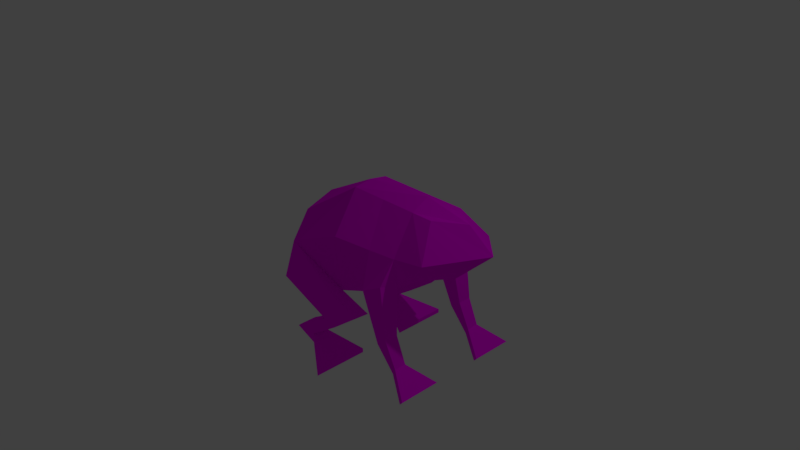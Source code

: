 # Source: froggerPlayer.blend  (saved by Blender 2.78.0; exported with 4.5.12 LTS)
import bpy
from mathutils import Matrix  # noqa: F401  (used for matrix-valued properties, if any)

bpy.ops.wm.read_factory_settings(use_empty=True)
scene = bpy.context.scene
scene.name = 'Scene'

# ---- collections
col_collection_1 = bpy.data.collections.new('Collection 1'); scene.collection.children.link(col_collection_1)

# ---- images (referenced by path relative to the original .blend; pixels are not part of the script)
import os
ASSET_DIR = os.environ.get("B2B_ASSET_DIR", "")  # directory of the original .blend (textures are referenced by path, not embedded)
HERE = os.path.dirname(os.path.abspath(__file__))  # packed textures are extracted next to this script under _unpacked/

def load_image(name, relpath, width, height, colorspace="sRGB"):
    """Load a texture the original file referenced (path relative to the .blend, or extracted next to this script)."""
    p = next((c for c in (os.path.join(HERE, relpath), os.path.join(ASSET_DIR, relpath)) if relpath and os.path.exists(c)), "")
    if p:
        img = bpy.data.images.load(p, check_existing=True)
        img.name = name
    else:  # same state as the original file: an image datablock whose file is absent (Cycles renders it pink)
        img = bpy.data.images.new(name, width, height)
        img.source = "FILE"
        img.filepath = "//" + (relpath or name)
    img.colorspace_settings.name = colorspace
    return img
img_froggertexture_png = load_image('froggerTexture.png', 'froggerTexture.png', 1024, 1024, 'sRGB')

# ---- materials (node trees are filled in below, after node groups)
mat_material = bpy.data.materials.new('Material')
mat_material.alpha_threshold = 0.0
mat_material.roughness = 0.5
mat_material.line_color = (0.0, 0.0, 0.0, 1.0)

# ---- material node trees
mat_material.use_nodes = True; mat_material.node_tree.nodes.clear()
_N = mat_material.node_tree.nodes; _L = mat_material.node_tree.links
n0 = _N.new('ShaderNodeOutputMaterial'); n0.name = 'Material Output'; n0.location = (300, 300)
n1 = _N.new('ShaderNodeBsdfDiffuse'); n1.name = 'Diffuse BSDF'; n1.location = (10, 300)
n2 = _N.new('ShaderNodeTexImage'); n2.name = 'Image Texture'; n2.location = (-180, 300)
n2.width = 140
n2.image = img_froggertexture_png
_L.new(n1.outputs[0], n0.inputs[0])
_L.new(n2.outputs[0], n1.inputs[0])
n0.is_active_output = True

# ---- world
world_world = bpy.data.worlds.new('World'); scene.world = world_world
world_world.color = (0.05088, 0.05088, 0.05088)
world_world.use_sun_shadow = False
world_world.sun_shadow_jitter_overblur = 0.0
world_world.cycles.sampling_method = 'MANUAL'

# ---- cameras
cam_camera = bpy.data.cameras.new('Camera')
cam_camera.clip_end = 100.0
cam_camera.lens = 35.0
cam_camera.sensor_width = 32.0
cam_camera.sensor_height = 18.0
cam_camera.ortho_scale = 7.314
cam_camera.dof.focus_distance = 0.0

# ---- lights
light_lamp = bpy.data.lights.new('Lamp', 'POINT')
light_lamp.transmission_factor = 0.0
light_lamp.cutoff_distance = 30.0
light_lamp.energy = 100.0
light_lamp.shadow_buffer_clip_start = 1.001
light_lamp.shadow_soft_size = 0.1
light_lamp.shadow_maximum_resolution = 0.006
light_lamp.use_absolute_resolution = True

# ---- meshes
me_cube = bpy.data.meshes.new('Cube')
me_cube.from_pydata([(0.9739, 0.4715, 0.1112), (-1.0, 0.4984, -0.5), (1.0, 0.2468, 1.0), (-0.6637, 0.496, 0.5581), (1.0, 0.002253, 0.0), (-1.084, -0.002253, -0.5), (1.0, 0.002253, 1.126), (-0.7629, -0.01646, 0.6472), (-1.0, 0.4984, -0.02157), (-1.148, -0.002253, 0.0), (1.788e-07, 0.4984, -0.3584), (2.384e-07, 0.2468, 1.0), (-1.192e-07, 0.002253, 1.038), (5.96e-08, 0.002253, -0.5861), (2.028, 0.002252, 0.7359), (1.097, 0.4712, 0.2267), (1.294, 0.2468, 1.0), (1.655, 0.002252, 1.0), (1.466, 0.003575, 0.2238), (1.0, 0.5425, 0.5), (0.5, 0.2468, 1.0), (0.6637, 0.5278, -0.06397), (0.08983, 0.6669, 0.5), (0.6376, 0.6, 0.5024), (0.9665, 0.7303, 0.1859), (1.169, 0.7235, -0.9267), (0.6563, 0.7303, 0.01072), (1.209, 0.7235, -0.8472), (-0.05545, 0.5618, -0.6949), (-1.0, 0.6646, -0.5), (0.1386, 0.7649, -0.2961), (-0.05545, 0.7649, -0.6949), (0.1294, 0.5618, -0.7432), (0.5398, 0.5537, -0.4425), (0.1294, 0.7649, -0.7432), (0.5398, 0.7568, -0.4079), (-0.6354, 0.5618, -1.065), (-0.6354, 0.7649, -1.065), (-0.3183, 0.5618, -1.183), (-0.3183, 0.7649, -1.183), (-0.5328, 0.5618, -0.9797), (-0.3173, 0.5618, -1.052), (-0.3173, 0.7649, -1.052), (-0.5328, 0.7649, -0.9797), (0.167, 0.3304, -1.303), (0.167, 1.093, -1.303), (0.1679, 0.3304, -1.243), (0.1679, 1.093, -1.243), (1.169, 0.5559, -0.9267), (1.055, 0.733, -0.5167), (0.9116, 0.733, -0.619), (0.9116, 0.5464, -0.619), (1.055, 0.5464, -0.5167), (1.209, 0.5559, -0.8472), (1.509, 0.3507, -1.081), (1.549, 0.3507, -1.037), (1.549, 0.9287, -1.037), (1.509, 0.9287, -1.081), (1.475, 0.5631, 0.5959), (0.9739, -0.4715, 0.1112), (-1.0, -0.4984, -0.5), (1.0, -0.2468, 1.0), (-0.6637, -0.496, 0.5581), (-1.0, -0.4984, -0.02157), (1.788e-07, -0.4984, -0.3584), (2.384e-07, -0.2468, 1.0), (1.097, -0.4712, 0.2267), (1.294, -0.2468, 1.0), (1.0, -0.5425, 0.5), (0.5, -0.2468, 1.0), (0.6637, -0.5278, -0.06397), (0.08983, -0.6669, 0.5), (0.6376, -0.6, 0.5024), (0.9665, -0.7303, 0.1859), (1.169, -0.7235, -0.9267), (0.6563, -0.7303, 0.01072), (1.209, -0.7235, -0.8472), (-0.05545, -0.5618, -0.6949), (-1.0, -0.6646, -0.5), (0.1386, -0.7649, -0.2961), (-0.05545, -0.7649, -0.6949), (0.1294, -0.5618, -0.7432), (0.5398, -0.5537, -0.4425), (0.1294, -0.7649, -0.7432), (0.5398, -0.7568, -0.4079), (-0.6354, -0.5618, -1.065), (-0.6354, -0.7649, -1.065), (-0.3183, -0.5618, -1.183), (-0.3183, -0.7649, -1.183), (-0.5328, -0.5618, -0.9797), (-0.3173, -0.5618, -1.052), (-0.3173, -0.7649, -1.052), (-0.5328, -0.7649, -0.9797), (0.167, -0.3304, -1.303), (0.167, -1.093, -1.303), (0.1679, -0.3304, -1.243), (0.1679, -1.093, -1.243), (1.169, -0.5559, -0.9267), (1.055, -0.733, -0.5167), (0.9116, -0.733, -0.619), (0.9116, -0.5464, -0.619), (1.055, -0.5464, -0.5167), (1.209, -0.5559, -0.8472), (1.509, -0.3507, -1.081), (1.549, -0.3507, -1.037), (1.549, -0.9287, -1.037), (1.509, -0.9287, -1.081), (1.475, -0.5631, 0.5959)], [], [(9, 7, 3, 8), (28, 10, 1), (2, 6, 17, 16), (11, 3, 7, 12), (10, 13, 5, 1), (11, 22, 8, 3), (1, 5, 9, 8), (23, 21, 10, 22), (0, 4, 13, 10), (2, 20, 11, 12, 6), (10, 21, 0), (15, 58, 14, 18), (4, 0, 15, 18), (0, 19, 58, 15), (20, 23, 22, 11), (2, 19, 23, 20), (0, 21, 51, 52), (19, 24, 26, 23), (19, 0, 24), (21, 23, 26), (27, 53, 55, 56), (30, 10, 33, 35), (30, 31, 29, 8), (28, 1, 29, 31), (8, 10, 30), (1, 8, 29), (33, 32, 34, 35), (10, 28, 32, 33), (41, 40, 36, 38), (31, 30, 35, 34), (36, 37, 39, 38), (41, 38, 44, 46), (40, 43, 37, 36), (43, 42, 39, 37), (31, 34, 42, 43), (28, 31, 43, 40), (34, 32, 41, 42), (32, 28, 40, 41), (47, 46, 44, 45), (42, 41, 46, 47), (38, 39, 45, 44), (39, 42, 47, 45), (52, 51, 48, 53), (26, 24, 49, 50), (24, 0, 52, 49), (21, 26, 50, 51), (51, 50, 25, 48), (49, 52, 53, 27), (50, 49, 27, 25), (55, 54, 57, 56), (25, 27, 56, 57), (48, 25, 57, 54), (53, 48, 54, 55), (58, 19, 2, 16), (14, 58, 16, 17), (8, 22, 10), (9, 63, 62, 7), (77, 60, 64), (61, 67, 17, 6), (65, 12, 7, 62), (64, 60, 5, 13), (65, 62, 63, 71), (60, 63, 9, 5), (72, 71, 64, 70), (59, 64, 13, 4), (61, 6, 12, 65, 69), (64, 59, 70), (66, 18, 14, 107), (4, 18, 66, 59), (59, 66, 107, 68), (69, 65, 71, 72), (61, 69, 72, 68), (59, 101, 100, 70), (68, 72, 75, 73), (68, 73, 59), (70, 75, 72), (76, 105, 104, 102), (79, 84, 82, 64), (79, 63, 78, 80), (77, 80, 78, 60), (63, 79, 64), (60, 78, 63), (82, 84, 83, 81), (64, 82, 81, 77), (90, 87, 85, 89), (80, 83, 84, 79), (85, 87, 88, 86), (90, 95, 93, 87), (89, 85, 86, 92), (92, 86, 88, 91), (80, 92, 91, 83), (77, 89, 92, 80), (83, 91, 90, 81), (81, 90, 89, 77), (96, 94, 93, 95), (91, 96, 95, 90), (87, 93, 94, 88), (88, 94, 96, 91), (101, 102, 97, 100), (75, 99, 98, 73), (73, 98, 101, 59), (70, 100, 99, 75), (100, 97, 74, 99), (98, 76, 102, 101), (99, 74, 76, 98), (104, 105, 106, 103), (74, 106, 105, 76), (97, 103, 106, 74), (102, 104, 103, 97), (107, 67, 61, 68), (14, 17, 67, 107), (63, 64, 71)])
_uv = me_cube.uv_layers.new(name='UVMap')
_uv.uv.foreach_set('vector', [0.07319, 0.3592, 0.1954, 0.3612, 0.1965, 0.4293, 0.1011, 0.4418, 0.1446, 0.5636, 0.154, 0.58, 0.03902, 0.476, 0.5608, 0.4689, 0.5627, 0.3663, 0.9999, 0.3568, 0.7033, 0.5157, 0.3192, 0.4047, 0.1965, 0.4293, 0.1954, 0.3612, 0.3201, 0.3671, 0.2723, 0.7502, 0.2574, 0.8629, 0.02949, 0.863, 0.05116, 0.7502, 0.3192, 0.4047, 0.2815, 0.5073, 0.1011, 0.4418, 0.1965, 0.4293, 0.03902, 0.476, 0.0001353, 0.356, 0.07319, 0.3592, 0.1011, 0.4418, 0.3734, 0.577, 0.2772, 0.656, 0.154, 0.58, 0.2815, 0.5073, 0.5065, 0.7585, 0.5009, 0.8637, 0.2574, 0.8629, 0.2723, 0.7502, 0.5608, 0.4689, 0.4219, 0.4315, 0.3192, 0.4047, 0.3201, 0.3671, 0.5627, 0.3663, 0.154, 0.58, 0.2772, 0.656, 0.2757, 0.6869, 0.9829, 0.6787, 0.9644, 0.8221, 0.8241, 0.8416, 0.8248, 0.7066, 0.5009, 0.8637, 0.5065, 0.7585, 0.5428, 0.7561, 0.6136, 0.8638, 0.382, 0.718, 0.4556, 0.6386, 0.6274, 0.7314, 0.421, 0.7314, 0.4219, 0.4315, 0.3734, 0.577, 0.2815, 0.5073, 0.3192, 0.4047, 0.5608, 0.4689, 0.4556, 0.6386, 0.3734, 0.577, 0.4219, 0.4315, 0.2757, 0.6869, 0.2772, 0.656, 0.3018, 0.7056, 0.3024, 0.7093, 0.4556, 0.6386, 0.3681, 0.6731, 0.3145, 0.6564, 0.3734, 0.577, 0.4556, 0.6386, 0.382, 0.718, 0.3681, 0.6731, 0.2772, 0.656, 0.3734, 0.577, 0.3145, 0.6564, 0.303, 0.7066, 0.303, 0.7067, 0.3029, 0.7067, 0.303, 0.7066, 0.1537, 0.5712, 0.154, 0.58, 0.1517, 0.5706, 0.1512, 0.5713, 0.1537, 0.5712, 0.1405, 0.5636, 0.0597, 0.4818, 0.1011, 0.4418, 0.1446, 0.5636, 0.03902, 0.476, 0.0597, 0.4818, 0.1405, 0.5636, 0.1011, 0.4418, 0.154, 0.58, 0.1537, 0.5712, 0.03902, 0.476, 0.1011, 0.4418, 0.0597, 0.4818, 0.1517, 0.5706, 0.1465, 0.5681, 0.1452, 0.567, 0.1512, 0.5713, 0.154, 0.58, 0.1446, 0.5636, 0.1465, 0.5681, 0.1517, 0.5706, 0.1427, 0.5636, 0.1426, 0.5636, 0.1426, 0.5636, 0.1426, 0.5636, 0.1405, 0.5636, 0.1537, 0.5712, 0.1512, 0.5713, 0.1452, 0.567, 0.1426, 0.5636, 0.1426, 0.5635, 0.1426, 0.5635, 0.1426, 0.5636, 0.1427, 0.5636, 0.1426, 0.5636, 0.1426, 0.5635, 0.1426, 0.5635, 0.1426, 0.5636, 0.1426, 0.5635, 0.1426, 0.5635, 0.1426, 0.5636, 0.1426, 0.5635, 0.1425, 0.5635, 0.1426, 0.5635, 0.1426, 0.5635, 0.1405, 0.5636, 0.1452, 0.567, 0.1425, 0.5635, 0.1426, 0.5635, 0.1446, 0.5636, 0.1405, 0.5636, 0.1426, 0.5635, 0.1426, 0.5636, 0.1452, 0.567, 0.1465, 0.5681, 0.1427, 0.5636, 0.1425, 0.5635, 0.1465, 0.5681, 0.1446, 0.5636, 0.1426, 0.5636, 0.1427, 0.5636, 0.1425, 0.5636, 0.1426, 0.5635, 0.1426, 0.5635, 0.1425, 0.5636, 0.1425, 0.5635, 0.1427, 0.5636, 0.1426, 0.5635, 0.1425, 0.5636, 0.1426, 0.5636, 0.1426, 0.5635, 0.1425, 0.5636, 0.1426, 0.5635, 0.1426, 0.5635, 0.1425, 0.5635, 0.1425, 0.5636, 0.1425, 0.5636, 0.3024, 0.7093, 0.3018, 0.7056, 0.3029, 0.7067, 0.303, 0.7067, 0.3145, 0.6564, 0.3681, 0.6731, 0.3045, 0.7065, 0.3029, 0.705, 0.3681, 0.6731, 0.382, 0.718, 0.3024, 0.7093, 0.3045, 0.7065, 0.2772, 0.656, 0.3145, 0.6564, 0.3029, 0.705, 0.3018, 0.7056, 0.3018, 0.7056, 0.3029, 0.705, 0.303, 0.7066, 0.3029, 0.7067, 0.3045, 0.7065, 0.3024, 0.7093, 0.303, 0.7067, 0.303, 0.7066, 0.3029, 0.705, 0.3045, 0.7065, 0.303, 0.7066, 0.303, 0.7066, 0.3029, 0.7067, 0.3029, 0.7067, 0.303, 0.7066, 0.303, 0.7066, 0.303, 0.7066, 0.303, 0.7066, 0.303, 0.7066, 0.303, 0.7066, 0.3029, 0.7067, 0.303, 0.7066, 0.303, 0.7066, 0.3029, 0.7067, 0.303, 0.7067, 0.3029, 0.7067, 0.3029, 0.7067, 0.3029, 0.7067, 0.6274, 0.7314, 0.4556, 0.6386, 0.5608, 0.4689, 0.7033, 0.5157, 0.8241, 0.8416, 0.9644, 0.8221, 0.9293, 0.9515, 0.8242, 0.9285, 0.1011, 0.4418, 0.2815, 0.5073, 0.154, 0.58, 0.07319, 0.3592, 0.1068, 0.2778, 0.2006, 0.2979, 0.1954, 0.3612, 0.1612, 0.1588, 0.04745, 0.2389, 0.172, 0.143, 0.5562, 0.263, 0.6946, 0.2077, 0.9999, 0.3568, 0.5627, 0.3663, 0.3207, 0.3284, 0.3201, 0.3671, 0.1954, 0.3612, 0.2006, 0.2979, 0.2715, 0.9765, 0.05029, 0.9749, 0.02949, 0.863, 0.2574, 0.8629, 0.3207, 0.3284, 0.2006, 0.2979, 0.1068, 0.2778, 0.289, 0.2275, 0.04745, 0.2389, 0.1068, 0.2778, 0.07319, 0.3592, 0.0001353, 0.356, 0.3759, 0.1659, 0.289, 0.2275, 0.172, 0.143, 0.311, 0.08882, 0.5058, 0.9698, 0.2715, 0.9765, 0.2574, 0.8629, 0.5009, 0.8637, 0.5562, 0.263, 0.5627, 0.3663, 0.3201, 0.3671, 0.3207, 0.3284, 0.422, 0.3028, 0.172, 0.143, 0.3544, 0.05961, 0.311, 0.08882, 0.6656, 0.6787, 0.8248, 0.7066, 0.8241, 0.8416, 0.6834, 0.8218, 0.5009, 0.8637, 0.6136, 0.8638, 0.5421, 0.9725, 0.5058, 0.9698, 0.3544, 0.05961, 0.392, 0.02839, 0.5985, 0.0001353, 0.4415, 0.1081, 0.422, 0.3028, 0.3207, 0.3284, 0.289, 0.2275, 0.3759, 0.1659, 0.5562, 0.263, 0.422, 0.3028, 0.3759, 0.1659, 0.4415, 0.1081, 0.3544, 0.05961, 0.335, 0.08953, 0.3335, 0.08884, 0.311, 0.08882, 0.4415, 0.1081, 0.3759, 0.1659, 0.3331, 0.09857, 0.3631, 0.09115, 0.4415, 0.1081, 0.3631, 0.09115, 0.3544, 0.05961, 0.311, 0.08882, 0.3331, 0.09857, 0.3759, 0.1659, 0.3339, 0.08848, 0.3339, 0.0886, 0.3339, 0.08861, 0.3339, 0.08868, 0.1711, 0.1519, 0.1685, 0.1515, 0.1689, 0.1522, 0.172, 0.143, 0.1711, 0.1519, 0.1068, 0.2778, 0.06866, 0.2345, 0.1571, 0.1585, 0.1612, 0.1588, 0.1571, 0.1585, 0.06866, 0.2345, 0.04745, 0.2389, 0.1068, 0.2778, 0.1711, 0.1519, 0.172, 0.143, 0.04745, 0.2389, 0.06866, 0.2345, 0.1068, 0.2778, 0.1689, 0.1522, 0.1685, 0.1515, 0.1621, 0.1554, 0.1635, 0.1544, 0.172, 0.143, 0.1689, 0.1522, 0.1635, 0.1544, 0.1612, 0.1588, 0.1594, 0.1586, 0.1593, 0.1587, 0.1592, 0.1587, 0.1593, 0.1587, 0.1571, 0.1585, 0.1621, 0.1554, 0.1685, 0.1515, 0.1711, 0.1519, 0.1592, 0.1587, 0.1593, 0.1587, 0.1592, 0.1587, 0.1592, 0.1587, 0.1594, 0.1586, 0.1592, 0.1587, 0.1592, 0.1587, 0.1593, 0.1587, 0.1593, 0.1587, 0.1592, 0.1587, 0.1592, 0.1587, 0.1592, 0.1587, 0.1592, 0.1587, 0.1592, 0.1587, 0.1592, 0.1587, 0.1591, 0.1587, 0.1571, 0.1585, 0.1592, 0.1587, 0.1591, 0.1587, 0.1621, 0.1554, 0.1612, 0.1588, 0.1593, 0.1587, 0.1592, 0.1587, 0.1571, 0.1585, 0.1621, 0.1554, 0.1591, 0.1587, 0.1594, 0.1586, 0.1635, 0.1544, 0.1635, 0.1544, 0.1594, 0.1586, 0.1593, 0.1587, 0.1612, 0.1588, 0.1591, 0.1586, 0.1591, 0.1587, 0.1592, 0.1587, 0.1592, 0.1587, 0.1591, 0.1587, 0.1591, 0.1586, 0.1592, 0.1587, 0.1594, 0.1586, 0.1593, 0.1587, 0.1592, 0.1587, 0.1591, 0.1587, 0.1592, 0.1587, 0.1592, 0.1587, 0.1591, 0.1587, 0.1591, 0.1586, 0.1591, 0.1587, 0.335, 0.08953, 0.3339, 0.08868, 0.3339, 0.08862, 0.3335, 0.08884, 0.3331, 0.09857, 0.3333, 0.08818, 0.3338, 0.08773, 0.3631, 0.09115, 0.3631, 0.09115, 0.3338, 0.08773, 0.335, 0.08953, 0.3544, 0.05961, 0.311, 0.08882, 0.3335, 0.08884, 0.3333, 0.08818, 0.3331, 0.09857, 0.3335, 0.08884, 0.3339, 0.08862, 0.3339, 0.08856, 0.3333, 0.08818, 0.3338, 0.08773, 0.3339, 0.08848, 0.3339, 0.08868, 0.335, 0.08953, 0.3333, 0.08818, 0.3339, 0.08856, 0.3339, 0.08848, 0.3338, 0.08773, 0.3339, 0.08861, 0.3339, 0.0886, 0.3339, 0.0886, 0.3339, 0.08861, 0.3339, 0.08856, 0.3339, 0.0886, 0.3339, 0.0886, 0.3339, 0.08848, 0.3339, 0.08862, 0.3339, 0.08861, 0.3339, 0.0886, 0.3339, 0.08856, 0.3339, 0.08868, 0.3339, 0.08861, 0.3339, 0.08861, 0.3339, 0.08862, 0.5985, 0.0001353, 0.6946, 0.2077, 0.5562, 0.263, 0.4415, 0.1081, 0.8241, 0.8416, 0.8242, 0.9285, 0.7186, 0.951, 0.6834, 0.8218, 0.1068, 0.2778, 0.172, 0.143, 0.289, 0.2275])
me_cube.materials.append(mat_material)
me_cube.materials.append(None)
me_cube.use_remesh_preserve_volume = False
me_cube.use_remesh_preserve_attributes = False
me_cube.use_mirror_vertex_groups = False
me_cube.update()

# ---- objects
ob_cube = bpy.data.objects.new('Cube', me_cube)
ob_lamp = bpy.data.objects.new('Lamp', light_lamp)
ob_camera = bpy.data.objects.new('Camera', cam_camera)

# ---- transforms, parenting, visibility, modifiers, constraints
ob_cube.location = (0.0, 0.04691, 0.0)
ob_cube.lock_rotations_4d = False
ob_cube.empty_display_type = 'ARROWS'
ob_cube.lineart.crease_threshold = 0.0
ob_lamp.location = (4.076, 1.005, 5.904)
ob_lamp.rotation_euler = (0.6503, 0.05522, 1.866)
ob_lamp.lock_rotations_4d = False
ob_lamp.empty_display_type = 'ARROWS'
ob_lamp.color = (0.0, 0.0, 0.0, 0.0)
ob_lamp.lineart.crease_threshold = 0.0
ob_camera.location = (7.481, -6.508, 5.344)
ob_camera.rotation_euler = (1.109, 0.0, 0.8149)
ob_camera.lock_rotations_4d = False
ob_camera.empty_display_type = 'ARROWS'
ob_camera.color = (0.0, 0.0, 0.0, 0.0)
ob_camera.display_type = 'WIRE'
ob_camera.lineart.crease_threshold = 0.0

# ---- collection membership
col_collection_1.objects.link(ob_cube)
col_collection_1.objects.link(ob_lamp)
col_collection_1.objects.link(ob_camera)

# ---- scene / render settings (as saved in the file)
scene.camera = ob_camera
scene.frame_start = 1; scene.frame_end = 250; scene.frame_set(1)
scene.render.engine = 'CYCLES'
scene.render.resolution_percentage = 50
scene.render.dither_intensity = 0.0
scene.cycles.use_denoising = False
scene.cycles.samples = 128
scene.cycles.sampling_pattern = 'TABULATED_SOBOL'
scene.cycles.light_sampling_threshold = 0.0
scene.cycles.use_adaptive_sampling = False
scene.cycles.use_light_tree = False
scene.cycles.blur_glossy = 0.0
scene.cycles.sample_clamp_indirect = 0.0
scene.view_settings.view_transform = 'Standard'
bpy.context.view_layer.update()
